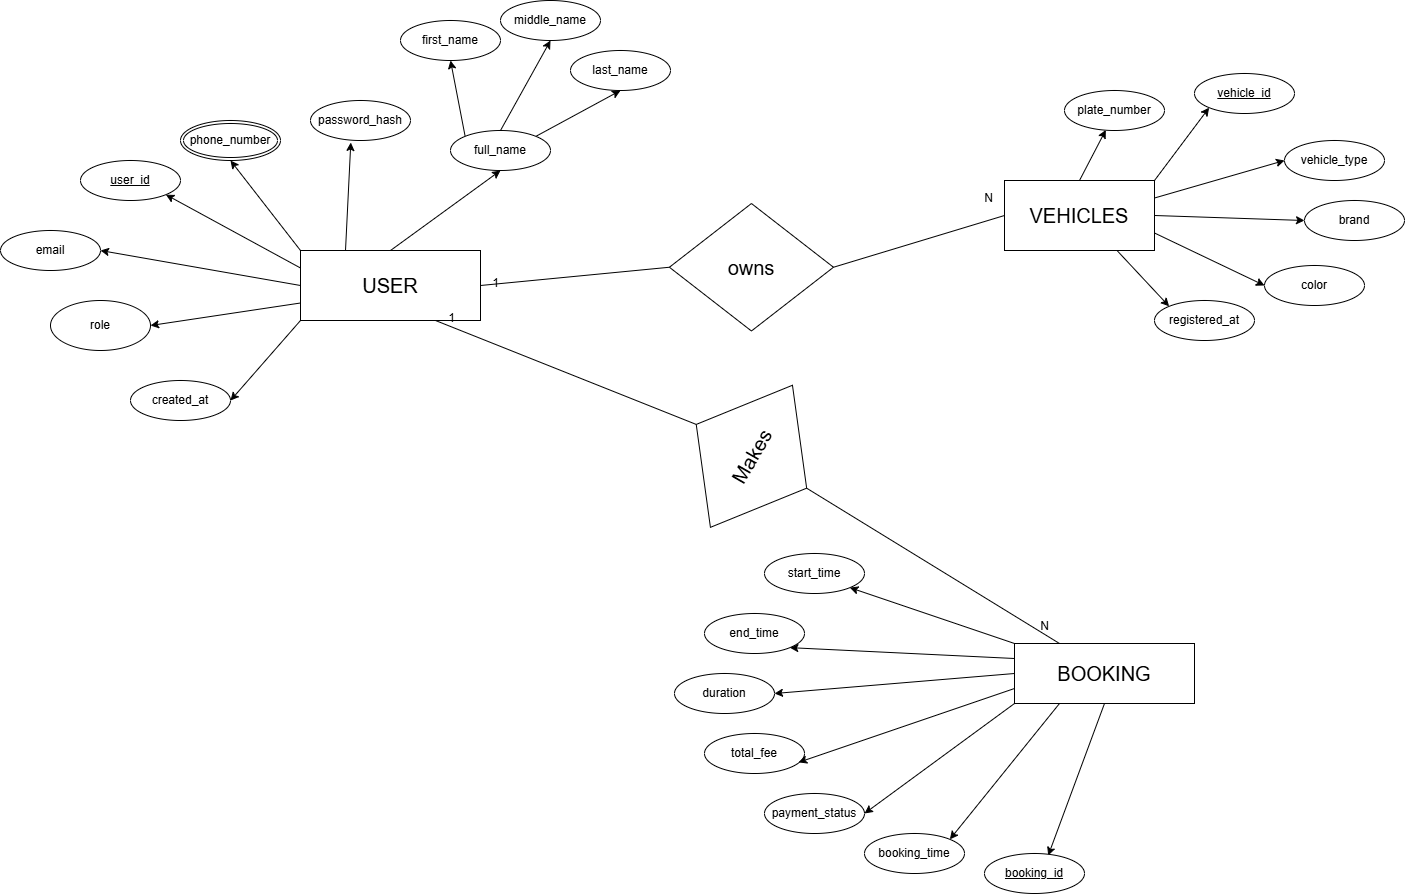

The diagram above was exported from draw.io. Its source (the exported page's mxGraphModel, read from the mxfile embedded in the PNG):
<mxGraphModel dx="2283" dy="1888" grid="1" gridSize="10" guides="1" tooltips="1" connect="1" arrows="1" fold="1" page="1" pageScale="1" pageWidth="850" pageHeight="1100" math="0" shadow="0">
  <root>
    <mxCell id="0" />
    <mxCell id="1" parent="0" />
    <mxCell id="e2ms6KQagvzlUy9uoa7I-13" edge="1" parent="1" source="e2ms6KQagvzlUy9uoa7I-1" style="rounded=0;orthogonalLoop=1;jettySize=auto;html=1;entryX=0.637;entryY=0.05;entryDx=0;entryDy=0;entryPerimeter=0;exitX=0.5;exitY=1;exitDx=0;exitDy=0;" target="e2ms6KQagvzlUy9uoa7I-3">
      <mxGeometry relative="1" as="geometry">
        <mxPoint x="460" y="510" as="sourcePoint" />
      </mxGeometry>
    </mxCell>
    <mxCell id="e2ms6KQagvzlUy9uoa7I-14" edge="1" parent="1" source="e2ms6KQagvzlUy9uoa7I-1" style="rounded=0;orthogonalLoop=1;jettySize=auto;html=1;exitX=0;exitY=0;exitDx=0;exitDy=0;entryX=1;entryY=1;entryDx=0;entryDy=0;" target="e2ms6KQagvzlUy9uoa7I-4">
      <mxGeometry relative="1" as="geometry" />
    </mxCell>
    <mxCell id="e2ms6KQagvzlUy9uoa7I-16" edge="1" parent="1" source="e2ms6KQagvzlUy9uoa7I-1" style="rounded=0;orthogonalLoop=1;jettySize=auto;html=1;exitX=0;exitY=0.25;exitDx=0;exitDy=0;entryX=1;entryY=1;entryDx=0;entryDy=0;" target="e2ms6KQagvzlUy9uoa7I-5">
      <mxGeometry relative="1" as="geometry" />
    </mxCell>
    <mxCell id="e2ms6KQagvzlUy9uoa7I-17" edge="1" parent="1" source="e2ms6KQagvzlUy9uoa7I-1" style="rounded=0;orthogonalLoop=1;jettySize=auto;html=1;exitX=0;exitY=0.5;exitDx=0;exitDy=0;entryX=1;entryY=0.5;entryDx=0;entryDy=0;" target="e2ms6KQagvzlUy9uoa7I-7">
      <mxGeometry relative="1" as="geometry" />
    </mxCell>
    <mxCell id="e2ms6KQagvzlUy9uoa7I-19" edge="1" parent="1" source="e2ms6KQagvzlUy9uoa7I-1" style="rounded=0;orthogonalLoop=1;jettySize=auto;html=1;exitX=0;exitY=1;exitDx=0;exitDy=0;entryX=1;entryY=0.5;entryDx=0;entryDy=0;" target="e2ms6KQagvzlUy9uoa7I-9">
      <mxGeometry relative="1" as="geometry" />
    </mxCell>
    <mxCell id="e2ms6KQagvzlUy9uoa7I-20" edge="1" parent="1" source="e2ms6KQagvzlUy9uoa7I-1" style="rounded=0;orthogonalLoop=1;jettySize=auto;html=1;exitX=0.25;exitY=1;exitDx=0;exitDy=0;entryX=1;entryY=0;entryDx=0;entryDy=0;" target="e2ms6KQagvzlUy9uoa7I-6">
      <mxGeometry relative="1" as="geometry" />
    </mxCell>
    <mxCell id="e2ms6KQagvzlUy9uoa7I-1" parent="1" style="whiteSpace=wrap;html=1;align=center;" value="&lt;font style=&quot;font-size: 20px;&quot;&gt;BOOKING&lt;/font&gt;" vertex="1">
      <mxGeometry height="60" width="180" x="390" y="410" as="geometry" />
    </mxCell>
    <mxCell id="e2ms6KQagvzlUy9uoa7I-3" parent="1" style="ellipse;whiteSpace=wrap;html=1;align=center;fontStyle=4;" value="booking_id" vertex="1">
      <mxGeometry height="40" width="100" x="360" y="620" as="geometry" />
    </mxCell>
    <mxCell id="e2ms6KQagvzlUy9uoa7I-4" parent="1" style="ellipse;whiteSpace=wrap;html=1;align=center;" value="start_time" vertex="1">
      <mxGeometry height="40" width="100" x="140" y="320" as="geometry" />
    </mxCell>
    <mxCell id="e2ms6KQagvzlUy9uoa7I-5" parent="1" style="ellipse;whiteSpace=wrap;html=1;align=center;" value="end_time" vertex="1">
      <mxGeometry height="40" width="100" x="80" y="380" as="geometry" />
    </mxCell>
    <mxCell id="e2ms6KQagvzlUy9uoa7I-6" parent="1" style="ellipse;whiteSpace=wrap;html=1;align=center;" value="booking_time" vertex="1">
      <mxGeometry height="40" width="100" x="240" y="600" as="geometry" />
    </mxCell>
    <mxCell id="e2ms6KQagvzlUy9uoa7I-7" parent="1" style="ellipse;whiteSpace=wrap;html=1;align=center;" value="duration" vertex="1">
      <mxGeometry height="40" width="100" x="50" y="440" as="geometry" />
    </mxCell>
    <mxCell id="e2ms6KQagvzlUy9uoa7I-8" parent="1" style="ellipse;whiteSpace=wrap;html=1;align=center;" value="total_fee" vertex="1">
      <mxGeometry height="40" width="100" x="80" y="500" as="geometry" />
    </mxCell>
    <mxCell id="e2ms6KQagvzlUy9uoa7I-9" parent="1" style="ellipse;whiteSpace=wrap;html=1;align=center;" value="payment_status" vertex="1">
      <mxGeometry height="40" width="100" x="140" y="560" as="geometry" />
    </mxCell>
    <mxCell id="e2ms6KQagvzlUy9uoa7I-18" edge="1" parent="1" source="e2ms6KQagvzlUy9uoa7I-1" style="rounded=0;orthogonalLoop=1;jettySize=auto;html=1;exitX=0;exitY=0.75;exitDx=0;exitDy=0;entryX=0.941;entryY=0.721;entryDx=0;entryDy=0;entryPerimeter=0;" target="e2ms6KQagvzlUy9uoa7I-8">
      <mxGeometry relative="1" as="geometry" />
    </mxCell>
    <mxCell id="e2ms6KQagvzlUy9uoa7I-30" edge="1" parent="1" source="e2ms6KQagvzlUy9uoa7I-21" style="rounded=0;orthogonalLoop=1;jettySize=auto;html=1;exitX=0;exitY=0.5;exitDx=0;exitDy=0;entryX=1;entryY=0.5;entryDx=0;entryDy=0;" target="e2ms6KQagvzlUy9uoa7I-28">
      <mxGeometry relative="1" as="geometry" />
    </mxCell>
    <mxCell id="e2ms6KQagvzlUy9uoa7I-31" edge="1" parent="1" source="e2ms6KQagvzlUy9uoa7I-21" style="rounded=0;orthogonalLoop=1;jettySize=auto;html=1;exitX=0;exitY=0.75;exitDx=0;exitDy=0;entryX=1;entryY=0.5;entryDx=0;entryDy=0;" target="e2ms6KQagvzlUy9uoa7I-25">
      <mxGeometry relative="1" as="geometry" />
    </mxCell>
    <mxCell id="e2ms6KQagvzlUy9uoa7I-32" edge="1" parent="1" source="e2ms6KQagvzlUy9uoa7I-21" style="rounded=0;orthogonalLoop=1;jettySize=auto;html=1;exitX=0;exitY=1;exitDx=0;exitDy=0;entryX=1;entryY=0.5;entryDx=0;entryDy=0;" target="e2ms6KQagvzlUy9uoa7I-23">
      <mxGeometry relative="1" as="geometry" />
    </mxCell>
    <mxCell id="e2ms6KQagvzlUy9uoa7I-33" edge="1" parent="1" source="e2ms6KQagvzlUy9uoa7I-21" style="rounded=0;orthogonalLoop=1;jettySize=auto;html=1;exitX=0.5;exitY=0;exitDx=0;exitDy=0;entryX=0.5;entryY=1;entryDx=0;entryDy=0;" target="e2ms6KQagvzlUy9uoa7I-27">
      <mxGeometry relative="1" as="geometry" />
    </mxCell>
    <mxCell id="e2ms6KQagvzlUy9uoa7I-34" edge="1" parent="1" source="e2ms6KQagvzlUy9uoa7I-21" style="rounded=0;orthogonalLoop=1;jettySize=auto;html=1;exitX=0;exitY=0.25;exitDx=0;exitDy=0;entryX=1;entryY=1;entryDx=0;entryDy=0;" target="e2ms6KQagvzlUy9uoa7I-22">
      <mxGeometry relative="1" as="geometry" />
    </mxCell>
    <mxCell id="e2ms6KQagvzlUy9uoa7I-35" edge="1" parent="1" source="e2ms6KQagvzlUy9uoa7I-21" style="rounded=0;orthogonalLoop=1;jettySize=auto;html=1;exitX=0;exitY=0;exitDx=0;exitDy=0;entryX=0.5;entryY=1;entryDx=0;entryDy=0;" target="e2ms6KQagvzlUy9uoa7I-40">
      <mxGeometry relative="1" as="geometry">
        <mxPoint x="-320" y="-29.999999999999773" as="targetPoint" />
      </mxGeometry>
    </mxCell>
    <mxCell id="e2ms6KQagvzlUy9uoa7I-21" parent="1" style="whiteSpace=wrap;html=1;align=center;" value="&lt;font style=&quot;font-size: 20px;&quot;&gt;USER&lt;/font&gt;" vertex="1">
      <mxGeometry height="70" width="180" x="-324" y="17" as="geometry" />
    </mxCell>
    <mxCell id="e2ms6KQagvzlUy9uoa7I-22" parent="1" style="ellipse;whiteSpace=wrap;html=1;align=center;fontStyle=4;" value="user_id" vertex="1">
      <mxGeometry height="40" width="100" x="-544" y="-73" as="geometry" />
    </mxCell>
    <mxCell id="e2ms6KQagvzlUy9uoa7I-23" parent="1" style="ellipse;whiteSpace=wrap;html=1;align=center;" value="created_at" vertex="1">
      <mxGeometry height="40" width="100" x="-494" y="147" as="geometry" />
    </mxCell>
    <mxCell id="e2ms6KQagvzlUy9uoa7I-25" parent="1" style="ellipse;whiteSpace=wrap;html=1;align=center;" value="role" vertex="1">
      <mxGeometry height="50" width="100" x="-574" y="67" as="geometry" />
    </mxCell>
    <mxCell id="e2ms6KQagvzlUy9uoa7I-26" parent="1" style="ellipse;whiteSpace=wrap;html=1;align=center;" value="password_hash" vertex="1">
      <mxGeometry height="40" width="100" x="-314" y="-133" as="geometry" />
    </mxCell>
    <mxCell id="e2ms6KQagvzlUy9uoa7I-45" edge="1" parent="1" source="e2ms6KQagvzlUy9uoa7I-27" style="rounded=0;orthogonalLoop=1;jettySize=auto;html=1;exitX=0;exitY=0;exitDx=0;exitDy=0;entryX=0.5;entryY=1;entryDx=0;entryDy=0;" target="e2ms6KQagvzlUy9uoa7I-44">
      <mxGeometry relative="1" as="geometry" />
    </mxCell>
    <mxCell id="e2ms6KQagvzlUy9uoa7I-46" edge="1" parent="1" source="e2ms6KQagvzlUy9uoa7I-27" style="rounded=0;orthogonalLoop=1;jettySize=auto;html=1;exitX=0.5;exitY=0;exitDx=0;exitDy=0;entryX=0.5;entryY=1;entryDx=0;entryDy=0;" target="e2ms6KQagvzlUy9uoa7I-43">
      <mxGeometry relative="1" as="geometry" />
    </mxCell>
    <mxCell id="e2ms6KQagvzlUy9uoa7I-47" edge="1" parent="1" source="e2ms6KQagvzlUy9uoa7I-27" style="rounded=0;orthogonalLoop=1;jettySize=auto;html=1;exitX=1;exitY=0;exitDx=0;exitDy=0;entryX=0.5;entryY=1;entryDx=0;entryDy=0;" target="e2ms6KQagvzlUy9uoa7I-42">
      <mxGeometry relative="1" as="geometry" />
    </mxCell>
    <mxCell id="e2ms6KQagvzlUy9uoa7I-27" parent="1" style="ellipse;whiteSpace=wrap;html=1;align=center;" value="full_name" vertex="1">
      <mxGeometry height="40" width="100" x="-174" y="-103" as="geometry" />
    </mxCell>
    <mxCell id="e2ms6KQagvzlUy9uoa7I-28" parent="1" style="ellipse;whiteSpace=wrap;html=1;align=center;" value="email" vertex="1">
      <mxGeometry height="40" width="100" x="-624" y="-3" as="geometry" />
    </mxCell>
    <mxCell id="e2ms6KQagvzlUy9uoa7I-36" edge="1" parent="1" source="e2ms6KQagvzlUy9uoa7I-21" style="rounded=0;orthogonalLoop=1;jettySize=auto;html=1;exitX=0.25;exitY=0;exitDx=0;exitDy=0;entryX=0.403;entryY=1.05;entryDx=0;entryDy=0;entryPerimeter=0;" target="e2ms6KQagvzlUy9uoa7I-26">
      <mxGeometry relative="1" as="geometry" />
    </mxCell>
    <mxCell id="e2ms6KQagvzlUy9uoa7I-38" parent="1" style="shape=rhombus;perimeter=rhombusPerimeter;whiteSpace=wrap;html=1;align=center;rotation=-60;" value="&lt;font style=&quot;font-size: 20px;&quot;&gt;Makes&lt;/font&gt;" vertex="1">
      <mxGeometry height="127.5" width="164.07" x="44.91" y="159.05" as="geometry" />
    </mxCell>
    <mxCell id="e2ms6KQagvzlUy9uoa7I-40" parent="1" style="ellipse;shape=doubleEllipse;margin=3;whiteSpace=wrap;html=1;align=center;" value="phone_number" vertex="1">
      <mxGeometry height="40" width="100" x="-444" y="-113" as="geometry" />
    </mxCell>
    <mxCell id="e2ms6KQagvzlUy9uoa7I-42" parent="1" style="ellipse;whiteSpace=wrap;html=1;align=center;" value="last_name" vertex="1">
      <mxGeometry height="40" width="100" x="-54" y="-183" as="geometry" />
    </mxCell>
    <mxCell id="e2ms6KQagvzlUy9uoa7I-43" parent="1" style="ellipse;whiteSpace=wrap;html=1;align=center;" value="middle_name" vertex="1">
      <mxGeometry height="40" width="100" x="-124" y="-233" as="geometry" />
    </mxCell>
    <mxCell id="e2ms6KQagvzlUy9uoa7I-44" parent="1" style="ellipse;whiteSpace=wrap;html=1;align=center;" value="first_name" vertex="1">
      <mxGeometry height="40" width="100" x="-224" y="-213" as="geometry" />
    </mxCell>
    <mxCell id="e2ms6KQagvzlUy9uoa7I-56" edge="1" parent="1" source="e2ms6KQagvzlUy9uoa7I-48" style="rounded=0;orthogonalLoop=1;jettySize=auto;html=1;exitX=1;exitY=0;exitDx=0;exitDy=0;entryX=0;entryY=1;entryDx=0;entryDy=0;" target="e2ms6KQagvzlUy9uoa7I-49">
      <mxGeometry relative="1" as="geometry" />
    </mxCell>
    <mxCell id="e2ms6KQagvzlUy9uoa7I-57" edge="1" parent="1" source="e2ms6KQagvzlUy9uoa7I-48" style="rounded=0;orthogonalLoop=1;jettySize=auto;html=1;exitX=1;exitY=0.25;exitDx=0;exitDy=0;entryX=0;entryY=0.5;entryDx=0;entryDy=0;" target="e2ms6KQagvzlUy9uoa7I-50">
      <mxGeometry relative="1" as="geometry" />
    </mxCell>
    <mxCell id="e2ms6KQagvzlUy9uoa7I-58" edge="1" parent="1" source="e2ms6KQagvzlUy9uoa7I-48" style="rounded=0;orthogonalLoop=1;jettySize=auto;html=1;exitX=1;exitY=0.5;exitDx=0;exitDy=0;entryX=0;entryY=0.5;entryDx=0;entryDy=0;" target="e2ms6KQagvzlUy9uoa7I-54">
      <mxGeometry relative="1" as="geometry" />
    </mxCell>
    <mxCell id="e2ms6KQagvzlUy9uoa7I-59" edge="1" parent="1" source="e2ms6KQagvzlUy9uoa7I-48" style="rounded=0;orthogonalLoop=1;jettySize=auto;html=1;exitX=1;exitY=0.75;exitDx=0;exitDy=0;entryX=0;entryY=0.5;entryDx=0;entryDy=0;" target="e2ms6KQagvzlUy9uoa7I-51">
      <mxGeometry relative="1" as="geometry" />
    </mxCell>
    <mxCell id="e2ms6KQagvzlUy9uoa7I-60" edge="1" parent="1" source="e2ms6KQagvzlUy9uoa7I-48" style="rounded=0;orthogonalLoop=1;jettySize=auto;html=1;exitX=0.75;exitY=1;exitDx=0;exitDy=0;entryX=0;entryY=0;entryDx=0;entryDy=0;" target="e2ms6KQagvzlUy9uoa7I-52">
      <mxGeometry relative="1" as="geometry" />
    </mxCell>
    <mxCell id="e2ms6KQagvzlUy9uoa7I-48" parent="1" style="whiteSpace=wrap;html=1;align=center;" value="&lt;font style=&quot;font-size: 20px;&quot;&gt;VEHICLES&lt;/font&gt;" vertex="1">
      <mxGeometry height="70" width="150" x="380" y="-53" as="geometry" />
    </mxCell>
    <mxCell id="e2ms6KQagvzlUy9uoa7I-49" parent="1" style="ellipse;whiteSpace=wrap;html=1;align=center;fontStyle=4;" value="vehicle_id" vertex="1">
      <mxGeometry height="40" width="100" x="570" y="-160" as="geometry" />
    </mxCell>
    <mxCell id="e2ms6KQagvzlUy9uoa7I-50" parent="1" style="ellipse;whiteSpace=wrap;html=1;align=center;" value="vehicle_type" vertex="1">
      <mxGeometry height="40" width="100" x="660" y="-93" as="geometry" />
    </mxCell>
    <mxCell id="e2ms6KQagvzlUy9uoa7I-51" parent="1" style="ellipse;whiteSpace=wrap;html=1;align=center;" value="color" vertex="1">
      <mxGeometry height="40" width="100" x="640" y="32" as="geometry" />
    </mxCell>
    <mxCell id="e2ms6KQagvzlUy9uoa7I-52" parent="1" style="ellipse;whiteSpace=wrap;html=1;align=center;" value="registered_at" vertex="1">
      <mxGeometry height="40" width="100" x="530" y="67" as="geometry" />
    </mxCell>
    <mxCell id="e2ms6KQagvzlUy9uoa7I-53" parent="1" style="ellipse;whiteSpace=wrap;html=1;align=center;" value="plate_number" vertex="1">
      <mxGeometry height="40" width="100" x="440" y="-143" as="geometry" />
    </mxCell>
    <mxCell id="e2ms6KQagvzlUy9uoa7I-54" parent="1" style="ellipse;whiteSpace=wrap;html=1;align=center;" value="brand" vertex="1">
      <mxGeometry height="40" width="100" x="680" y="-33" as="geometry" />
    </mxCell>
    <mxCell id="e2ms6KQagvzlUy9uoa7I-55" edge="1" parent="1" source="e2ms6KQagvzlUy9uoa7I-48" style="rounded=0;orthogonalLoop=1;jettySize=auto;html=1;exitX=0.5;exitY=0;exitDx=0;exitDy=0;entryX=0.413;entryY=0.987;entryDx=0;entryDy=0;entryPerimeter=0;" target="e2ms6KQagvzlUy9uoa7I-53">
      <mxGeometry relative="1" as="geometry" />
    </mxCell>
    <mxCell id="e2ms6KQagvzlUy9uoa7I-70" edge="1" parent="1" source="e2ms6KQagvzlUy9uoa7I-38" style="endArrow=none;html=1;rounded=0;entryX=0.75;entryY=1;entryDx=0;entryDy=0;exitX=0.5;exitY=0;exitDx=0;exitDy=0;" target="e2ms6KQagvzlUy9uoa7I-21" value="">
      <mxGeometry relative="1" as="geometry">
        <mxPoint x="-130" y="159.05" as="sourcePoint" />
        <mxPoint x="30" y="159.05" as="targetPoint" />
      </mxGeometry>
    </mxCell>
    <mxCell id="e2ms6KQagvzlUy9uoa7I-71" connectable="0" parent="e2ms6KQagvzlUy9uoa7I-70" style="resizable=0;html=1;whiteSpace=wrap;align=right;verticalAlign=bottom;" value="1" vertex="1">
      <mxGeometry relative="1" x="1" as="geometry">
        <mxPoint x="20" y="5" as="offset" />
      </mxGeometry>
    </mxCell>
    <mxCell id="e2ms6KQagvzlUy9uoa7I-72" edge="1" parent="1" source="e2ms6KQagvzlUy9uoa7I-38" style="endArrow=none;html=1;rounded=0;entryX=0.25;entryY=0;entryDx=0;entryDy=0;exitX=0.5;exitY=1;exitDx=0;exitDy=0;" target="e2ms6KQagvzlUy9uoa7I-1" value="">
      <mxGeometry relative="1" as="geometry">
        <mxPoint x="100" y="380" as="sourcePoint" />
        <mxPoint x="260" y="380" as="targetPoint" />
      </mxGeometry>
    </mxCell>
    <mxCell id="e2ms6KQagvzlUy9uoa7I-73" connectable="0" parent="e2ms6KQagvzlUy9uoa7I-72" style="resizable=0;html=1;whiteSpace=wrap;align=right;verticalAlign=bottom;" value="N" vertex="1">
      <mxGeometry relative="1" x="1" as="geometry">
        <mxPoint x="-10" y="-10" as="offset" />
      </mxGeometry>
    </mxCell>
    <mxCell id="e2ms6KQagvzlUy9uoa7I-74" edge="1" parent="1" source="e2ms6KQagvzlUy9uoa7I-76" style="endArrow=none;html=1;rounded=0;entryX=1;entryY=0.5;entryDx=0;entryDy=0;exitX=0;exitY=0.5;exitDx=0;exitDy=0;" target="e2ms6KQagvzlUy9uoa7I-21" value="">
      <mxGeometry relative="1" as="geometry">
        <mxPoint x="-130" y="102.05000000000001" as="sourcePoint" />
        <mxPoint x="-144" y="30" as="targetPoint" />
      </mxGeometry>
    </mxCell>
    <mxCell id="e2ms6KQagvzlUy9uoa7I-75" connectable="0" parent="e2ms6KQagvzlUy9uoa7I-74" style="resizable=0;html=1;whiteSpace=wrap;align=right;verticalAlign=bottom;" value="1" vertex="1">
      <mxGeometry relative="1" x="1" as="geometry">
        <mxPoint x="20" y="5" as="offset" />
      </mxGeometry>
    </mxCell>
    <mxCell id="e2ms6KQagvzlUy9uoa7I-76" parent="1" style="shape=rhombus;perimeter=rhombusPerimeter;whiteSpace=wrap;html=1;align=center;rotation=0;" value="&lt;span style=&quot;font-size: 20px;&quot;&gt;owns&lt;/span&gt;" vertex="1">
      <mxGeometry height="127.5" width="164.07" x="44.91" y="-29.99999999999999" as="geometry" />
    </mxCell>
    <mxCell id="e2ms6KQagvzlUy9uoa7I-77" edge="1" parent="1" source="e2ms6KQagvzlUy9uoa7I-76" style="endArrow=none;html=1;rounded=0;entryX=0;entryY=0.5;entryDx=0;entryDy=0;exitX=1;exitY=0.5;exitDx=0;exitDy=0;" target="e2ms6KQagvzlUy9uoa7I-48" value="">
      <mxGeometry relative="1" as="geometry">
        <mxPoint x="208.98000000000002" y="33.75" as="sourcePoint" />
        <mxPoint x="380" y="-18" as="targetPoint" />
      </mxGeometry>
    </mxCell>
    <mxCell id="e2ms6KQagvzlUy9uoa7I-78" connectable="0" parent="e2ms6KQagvzlUy9uoa7I-77" style="resizable=0;html=1;whiteSpace=wrap;align=right;verticalAlign=bottom;" value="N" vertex="1">
      <mxGeometry relative="1" x="1" as="geometry">
        <mxPoint x="-10" y="-10" as="offset" />
      </mxGeometry>
    </mxCell>
  </root>
</mxGraphModel>